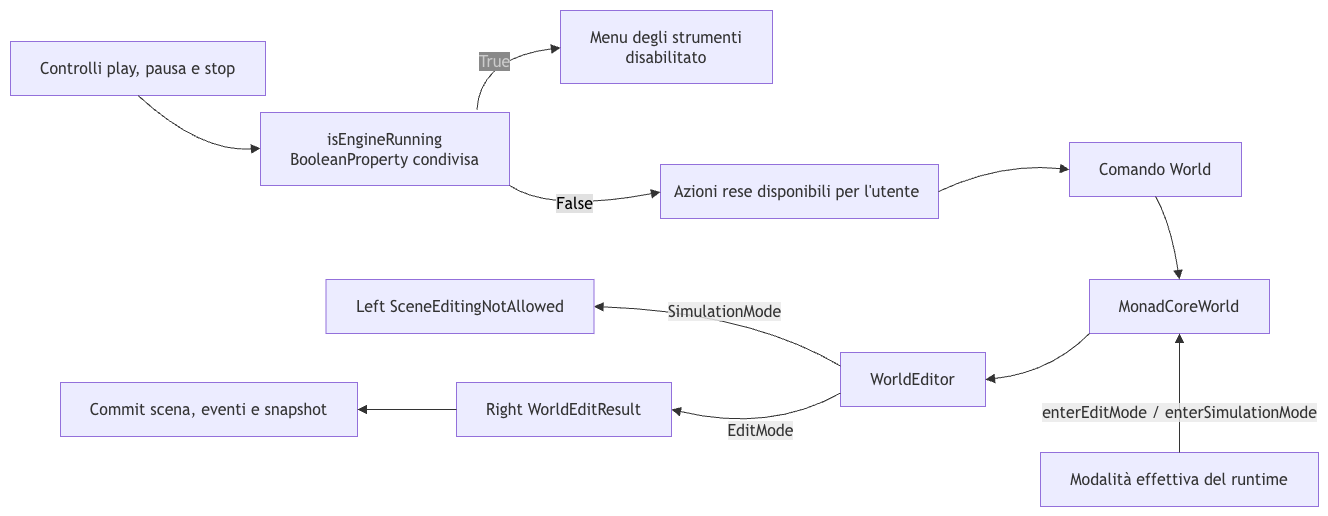

The diagram above was exported from draw.io. Its source (the exported page's mxGraphModel, read from the mxfile embedded in the PNG):
<mxGraphModel dx="1204" dy="824" grid="1" gridSize="10" guides="1" tooltips="1" connect="1" arrows="1" fold="1" page="1" pageScale="1" pageWidth="827" pageHeight="1169" math="0" shadow="0">
  <root>
    <mxCell id="0" />
    <mxCell id="1" parent="0" />
    <UserObject label="" mermaidData="{&#10;  &quot;data&quot;: &quot;flowchart LR\n        Controls[Controlli play, pausa e stop] --&gt; Property[isEngineRunning&lt;br/&gt;BooleanProperty condivisa]\n        Property --&gt; Tools[Menu degli strumenti&lt;br/&gt;disabilitato]\n        Property --&gt; Context[Menu contestuale&lt;br/&gt;non aperto e azioni disabilitate]\n\n        Tools --&gt; Command[Comando World]\n        Context --&gt; Command\n        Command --&gt; Adapter[MonadCoreWorld]\n        Runtime[Modalità effettiva del runtime] --&gt;|enterEditMode / enterSimulationMode| Adapter\n        Adapter --&gt; Editor[WorldEditor]\n        Editor --&gt;|SimulationMode| Rejected[Left SceneEditingNotAllowed]\n        Editor --&gt;|EditMode| Result[Right WorldEditResult]\n        Result --&gt; Commit[Commit scena, eventi e snapshot]&quot;,&#10;  &quot;config&quot;: null&#10;}" id="Q-KlY3hCjUKIm6zBXMme-259">
      <mxCell connectable="0" parent="1" style="group;transparentBounds=1;editIcon=1;lockedGroup=0;groupPadding=10;" vertex="1">
        <mxGeometry height="236" width="922" as="geometry" />
      </mxCell>
    </UserObject>
    <UserObject label="Controlli play, pausa e stop" mermaidId="n:Controls" mermaidBaseStyle="html=1;whiteSpace=wrap;strokeWidth=1;fillColor=light-dark(#ECECFF,#1f2020);strokeColor=light-dark(#9370DB,#cccccc);fontColor=light-dark(#333333,#cccccc);fontFamily=Trebuchet MS,Verdana,Arial,sans-serif;fontSize=16;" mermaidBaseValue="Controlli play, pausa e stop" id="Q-KlY3hCjUKIm6zBXMme-260">
      <mxCell parent="Q-KlY3hCjUKIm6zBXMme-259" style="html=1;whiteSpace=wrap;strokeWidth=1;fillColor=light-dark(#ECECFF,#1f2020);strokeColor=light-dark(#9370DB,#cccccc);fontColor=light-dark(#333333,#cccccc);fontFamily=Trebuchet MS,Verdana,Arial,sans-serif;fontSize=16;" vertex="1">
        <mxGeometry height="54" width="255" x="10" y="49" as="geometry" />
      </mxCell>
    </UserObject>
    <UserObject label="isEngineRunning&#10;BooleanProperty condivisa" mermaidId="n:Property" mermaidBaseStyle="html=1;whiteSpace=wrap;strokeWidth=1;fillColor=light-dark(#ECECFF,#1f2020);strokeColor=light-dark(#9370DB,#cccccc);fontColor=light-dark(#333333,#cccccc);fontFamily=Trebuchet MS,Verdana,Arial,sans-serif;fontSize=16;" mermaidBaseValue="isEngineRunning&#10;BooleanProperty condivisa" id="Q-KlY3hCjUKIm6zBXMme-261">
      <mxCell parent="Q-KlY3hCjUKIm6zBXMme-259" style="html=1;whiteSpace=wrap;strokeWidth=1;fillColor=light-dark(#ECECFF,#1f2020);strokeColor=light-dark(#9370DB,#cccccc);fontColor=light-dark(#333333,#cccccc);fontFamily=Trebuchet MS,Verdana,Arial,sans-serif;fontSize=16;" vertex="1">
        <mxGeometry height="73" width="249" x="260" y="120" as="geometry" />
      </mxCell>
    </UserObject>
    <UserObject label="Menu degli strumenti&#10;disabilitato" mermaidId="n:Tools" mermaidBaseStyle="html=1;whiteSpace=wrap;strokeWidth=1;fillColor=light-dark(#ECECFF,#1f2020);strokeColor=light-dark(#9370DB,#cccccc);fontColor=light-dark(#333333,#cccccc);fontFamily=Trebuchet MS,Verdana,Arial,sans-serif;fontSize=16;" mermaidBaseValue="Menu degli strumenti&#10;disabilitato" id="Q-KlY3hCjUKIm6zBXMme-262">
      <mxCell parent="Q-KlY3hCjUKIm6zBXMme-259" style="html=1;whiteSpace=wrap;strokeWidth=1;fillColor=light-dark(#ECECFF,#1f2020);strokeColor=light-dark(#9370DB,#cccccc);fontColor=light-dark(#333333,#cccccc);fontFamily=Trebuchet MS,Verdana,Arial,sans-serif;fontSize=16;" vertex="1">
        <mxGeometry height="73" width="212" x="560" y="18" as="geometry" />
      </mxCell>
    </UserObject>
    <UserObject label="Azioni rese disponibili per l'utente&amp;nbsp;" mermaidId="n:Context" mermaidBaseStyle="html=1;whiteSpace=wrap;strokeWidth=1;fillColor=light-dark(#ECECFF,#1f2020);strokeColor=light-dark(#9370DB,#cccccc);fontColor=light-dark(#333333,#cccccc);fontFamily=Trebuchet MS,Verdana,Arial,sans-serif;fontSize=16;" mermaidBaseValue="Menu contestuale&#10;non aperto e azioni disabilitate" id="Q-KlY3hCjUKIm6zBXMme-263">
      <mxCell parent="Q-KlY3hCjUKIm6zBXMme-259" style="html=1;whiteSpace=wrap;strokeWidth=1;fillColor=light-dark(#ECECFF,#1f2020);strokeColor=light-dark(#9370DB,#cccccc);fontColor=light-dark(#333333,#cccccc);fontFamily=Trebuchet MS,Verdana,Arial,sans-serif;fontSize=16;" vertex="1">
        <mxGeometry height="54" width="278" x="660" y="172" as="geometry" />
      </mxCell>
    </UserObject>
    <UserObject label="Comando World" mermaidId="n:Command" mermaidBaseStyle="html=1;whiteSpace=wrap;strokeWidth=1;fillColor=light-dark(#ECECFF,#1f2020);strokeColor=light-dark(#9370DB,#cccccc);fontColor=light-dark(#333333,#cccccc);fontFamily=Trebuchet MS,Verdana,Arial,sans-serif;fontSize=16;" mermaidBaseValue="Comando World" id="Q-KlY3hCjUKIm6zBXMme-264">
      <mxCell parent="Q-KlY3hCjUKIm6zBXMme-259" style="html=1;whiteSpace=wrap;strokeWidth=1;fillColor=light-dark(#ECECFF,#1f2020);strokeColor=light-dark(#9370DB,#cccccc);fontColor=light-dark(#333333,#cccccc);fontFamily=Trebuchet MS,Verdana,Arial,sans-serif;fontSize=16;" vertex="1">
        <mxGeometry height="54" width="172" x="1069" y="150" as="geometry" />
      </mxCell>
    </UserObject>
    <UserObject label="MonadCoreWorld" mermaidId="n:Adapter" mermaidBaseStyle="html=1;whiteSpace=wrap;strokeWidth=1;fillColor=light-dark(#ECECFF,#1f2020);strokeColor=light-dark(#9370DB,#cccccc);fontColor=light-dark(#333333,#cccccc);fontFamily=Trebuchet MS,Verdana,Arial,sans-serif;fontSize=16;" mermaidBaseValue="MonadCoreWorld" id="Q-KlY3hCjUKIm6zBXMme-265">
      <mxCell parent="Q-KlY3hCjUKIm6zBXMme-259" style="html=1;whiteSpace=wrap;strokeWidth=1;fillColor=light-dark(#ECECFF,#1f2020);strokeColor=light-dark(#9370DB,#cccccc);fontColor=light-dark(#333333,#cccccc);fontFamily=Trebuchet MS,Verdana,Arial,sans-serif;fontSize=16;" vertex="1">
        <mxGeometry height="54" width="180" x="1089" y="287" as="geometry" />
      </mxCell>
    </UserObject>
    <UserObject label="Modalità effettiva del runtime" mermaidId="n:Runtime" mermaidBaseStyle="html=1;whiteSpace=wrap;strokeWidth=1;fillColor=light-dark(#ECECFF,#1f2020);strokeColor=light-dark(#9370DB,#cccccc);fontColor=light-dark(#333333,#cccccc);fontFamily=Trebuchet MS,Verdana,Arial,sans-serif;fontSize=16;" mermaidBaseValue="Modalità effettiva del runtime" id="Q-KlY3hCjUKIm6zBXMme-266">
      <mxCell parent="Q-KlY3hCjUKIm6zBXMme-259" style="html=1;whiteSpace=wrap;strokeWidth=1;fillColor=light-dark(#ECECFF,#1f2020);strokeColor=light-dark(#9370DB,#cccccc);fontColor=light-dark(#333333,#cccccc);fontFamily=Trebuchet MS,Verdana,Arial,sans-serif;fontSize=16;" vertex="1">
        <mxGeometry height="54" width="278" x="1040" y="460" as="geometry" />
      </mxCell>
    </UserObject>
    <UserObject label="WorldEditor" mermaidId="n:Editor" mermaidBaseStyle="html=1;whiteSpace=wrap;strokeWidth=1;fillColor=light-dark(#ECECFF,#1f2020);strokeColor=light-dark(#9370DB,#cccccc);fontColor=light-dark(#333333,#cccccc);fontFamily=Trebuchet MS,Verdana,Arial,sans-serif;fontSize=16;" mermaidBaseValue="WorldEditor" id="Q-KlY3hCjUKIm6zBXMme-267">
      <mxCell parent="Q-KlY3hCjUKIm6zBXMme-259" style="html=1;whiteSpace=wrap;strokeWidth=1;fillColor=light-dark(#ECECFF,#1f2020);strokeColor=light-dark(#9370DB,#cccccc);fontColor=light-dark(#333333,#cccccc);fontFamily=Trebuchet MS,Verdana,Arial,sans-serif;fontSize=16;" vertex="1">
        <mxGeometry height="54" width="145" x="840" y="360" as="geometry" />
      </mxCell>
    </UserObject>
    <UserObject label="Left SceneEditingNotAllowed" mermaidId="n:Rejected" mermaidBaseStyle="html=1;whiteSpace=wrap;strokeWidth=1;fillColor=light-dark(#ECECFF,#1f2020);strokeColor=light-dark(#9370DB,#cccccc);fontColor=light-dark(#333333,#cccccc);fontFamily=Trebuchet MS,Verdana,Arial,sans-serif;fontSize=16;" mermaidBaseValue="Left SceneEditingNotAllowed" id="Q-KlY3hCjUKIm6zBXMme-268">
      <mxCell parent="Q-KlY3hCjUKIm6zBXMme-259" style="html=1;whiteSpace=wrap;strokeWidth=1;fillColor=light-dark(#ECECFF,#1f2020);strokeColor=light-dark(#9370DB,#cccccc);fontColor=light-dark(#333333,#cccccc);fontFamily=Trebuchet MS,Verdana,Arial,sans-serif;fontSize=16;" vertex="1">
        <mxGeometry height="54" width="268" x="325.5" y="287" as="geometry" />
      </mxCell>
    </UserObject>
    <UserObject label="Right WorldEditResult" mermaidId="n:Result" mermaidBaseStyle="html=1;whiteSpace=wrap;strokeWidth=1;fillColor=light-dark(#ECECFF,#1f2020);strokeColor=light-dark(#9370DB,#cccccc);fontColor=light-dark(#333333,#cccccc);fontFamily=Trebuchet MS,Verdana,Arial,sans-serif;fontSize=16;" mermaidBaseValue="Right WorldEditResult" id="Q-KlY3hCjUKIm6zBXMme-269">
      <mxCell parent="Q-KlY3hCjUKIm6zBXMme-259" style="html=1;whiteSpace=wrap;strokeWidth=1;fillColor=light-dark(#ECECFF,#1f2020);strokeColor=light-dark(#9370DB,#cccccc);fontColor=light-dark(#333333,#cccccc);fontFamily=Trebuchet MS,Verdana,Arial,sans-serif;fontSize=16;" vertex="1">
        <mxGeometry height="54" width="215" x="456" y="390" as="geometry" />
      </mxCell>
    </UserObject>
    <UserObject label="Commit scena, eventi e snapshot" mermaidId="n:Commit" mermaidBaseStyle="html=1;whiteSpace=wrap;strokeWidth=1;fillColor=light-dark(#ECECFF,#1f2020);strokeColor=light-dark(#9370DB,#cccccc);fontColor=light-dark(#333333,#cccccc);fontFamily=Trebuchet MS,Verdana,Arial,sans-serif;fontSize=16;" mermaidBaseValue="Commit scena, eventi e snapshot" id="Q-KlY3hCjUKIm6zBXMme-270">
      <mxCell parent="Q-KlY3hCjUKIm6zBXMme-259" style="html=1;whiteSpace=wrap;strokeWidth=1;fillColor=light-dark(#ECECFF,#1f2020);strokeColor=light-dark(#9370DB,#cccccc);fontColor=light-dark(#333333,#cccccc);fontFamily=Trebuchet MS,Verdana,Arial,sans-serif;fontSize=16;" vertex="1">
        <mxGeometry height="54" width="297" x="60" y="390" as="geometry" />
      </mxCell>
    </UserObject>
    <UserObject label="" mermaidId="e:Controls-&gt;Property#0" mermaidBaseStyle="curved=1;startArrow=none;endArrow=block;endSize=7;strokeColor=light-dark(#333333,#cccccc);exitX=1;exitY=0.5;entryX=0;entryY=0.49;" mermaidBaseValue="" id="Q-KlY3hCjUKIm6zBXMme-271">
      <mxCell edge="1" parent="Q-KlY3hCjUKIm6zBXMme-259" source="Q-KlY3hCjUKIm6zBXMme-260" style="curved=1;startArrow=none;endArrow=block;endSize=7;strokeColor=light-dark(#333333,#cccccc);exitX=0.5;exitY=1;entryX=0;entryY=0.49;rounded=0;exitDx=0;exitDy=0;" target="Q-KlY3hCjUKIm6zBXMme-261">
        <mxGeometry relative="1" as="geometry">
          <Array as="points">
            <mxPoint x="200" y="160" />
          </Array>
        </mxGeometry>
      </mxCell>
    </UserObject>
    <UserObject label="" mermaidId="e:Property-&gt;Tools#0" mermaidBaseStyle="curved=1;startArrow=none;endArrow=block;endSize=7;strokeColor=light-dark(#333333,#cccccc);exitX=0.86;exitY=0;entryX=0;entryY=0.51;" mermaidBaseValue="" id="Q-KlY3hCjUKIm6zBXMme-272">
      <mxCell edge="1" parent="Q-KlY3hCjUKIm6zBXMme-259" source="Q-KlY3hCjUKIm6zBXMme-261" style="curved=1;startArrow=none;endArrow=block;endSize=7;strokeColor=light-dark(#333333,#cccccc);entryX=0;entryY=0.51;rounded=0;exitX=0.869;exitY=-0.037;exitDx=0;exitDy=0;exitPerimeter=0;" target="Q-KlY3hCjUKIm6zBXMme-262">
        <mxGeometry relative="1" as="geometry">
          <Array as="points">
            <mxPoint x="480" y="65.23" />
          </Array>
          <mxPoint x="480" y="110" as="sourcePoint" />
        </mxGeometry>
      </mxCell>
    </UserObject>
    <mxCell id="Q-KlY3hCjUKIm6zBXMme-282" connectable="0" parent="Q-KlY3hCjUKIm6zBXMme-272" style="edgeLabel;html=1;align=center;verticalAlign=middle;resizable=0;points=[];" value="&lt;span style=&quot;font-family: &amp;quot;Trebuchet MS&amp;quot;, Verdana, Arial, sans-serif; font-size: 16px; color: rgb(204, 204, 204); background-color: light-dark(rgba(42, 42, 42, 0.553), rgba(42, 42, 42, 0.553));&quot;&gt;True&lt;/span&gt;" vertex="1">
      <mxGeometry relative="1" x="-0.0263" y="-4" as="geometry">
        <mxPoint y="1" as="offset" />
      </mxGeometry>
    </mxCell>
    <UserObject label="" mermaidId="e:Property-&gt;Context#0" mermaidBaseStyle="curved=1;startArrow=none;endArrow=block;endSize=7;strokeColor=light-dark(#333333,#cccccc);exitX=0.86;exitY=1;entryX=0;entryY=0.51;" mermaidBaseValue="" id="Q-KlY3hCjUKIm6zBXMme-273">
      <mxCell edge="1" parent="Q-KlY3hCjUKIm6zBXMme-259" source="Q-KlY3hCjUKIm6zBXMme-261" style="curved=1;startArrow=none;endArrow=block;endSize=7;strokeColor=light-dark(#333333,#cccccc);exitX=1;exitY=1;entryX=0;entryY=0.51;rounded=0;exitDx=0;exitDy=0;" target="Q-KlY3hCjUKIm6zBXMme-263">
        <mxGeometry relative="1" as="geometry">
          <Array as="points">
            <mxPoint x="550" y="220" />
          </Array>
        </mxGeometry>
      </mxCell>
    </UserObject>
    <mxCell id="Q-KlY3hCjUKIm6zBXMme-283" connectable="0" parent="Q-KlY3hCjUKIm6zBXMme-273" style="edgeLabel;html=1;align=center;verticalAlign=middle;resizable=0;points=[];" value="&lt;span style=&quot;font-family: &amp;quot;Trebuchet MS&amp;quot;, Verdana, Arial, sans-serif; font-size: 16px; background-color: light-dark(rgba(201, 201, 201, 0.553), rgba(42, 42, 42, 0.553));&quot;&gt;False&lt;/span&gt;" vertex="1">
      <mxGeometry relative="1" x="-0.0584" y="12" as="geometry">
        <mxPoint x="-1" y="7" as="offset" />
      </mxGeometry>
    </mxCell>
    <UserObject label="" mermaidId="e:Context-&gt;Command#0" mermaidBaseStyle="curved=1;startArrow=none;endArrow=block;endSize=7;strokeColor=light-dark(#333333,#cccccc);exitX=1;exitY=0.51;entryX=0.08;entryY=1;" mermaidBaseValue="" id="Q-KlY3hCjUKIm6zBXMme-275">
      <mxCell edge="1" parent="Q-KlY3hCjUKIm6zBXMme-259" source="Q-KlY3hCjUKIm6zBXMme-263" style="curved=1;startArrow=none;endArrow=block;endSize=7;strokeColor=light-dark(#333333,#cccccc);exitX=1;exitY=0.5;entryX=0;entryY=0.5;rounded=0;exitDx=0;exitDy=0;entryDx=0;entryDy=0;" target="Q-KlY3hCjUKIm6zBXMme-264">
        <mxGeometry relative="1" as="geometry">
          <Array as="points">
            <mxPoint x="1000" y="170" />
          </Array>
        </mxGeometry>
      </mxCell>
    </UserObject>
    <UserObject label="" mermaidId="e:Command-&gt;Adapter#0" mermaidBaseStyle="curved=1;startArrow=none;endArrow=block;endSize=7;strokeColor=light-dark(#333333,#cccccc);exitX=1;exitY=0.5;entryX=0;entryY=0.15;" mermaidBaseValue="" id="Q-KlY3hCjUKIm6zBXMme-276">
      <mxCell edge="1" parent="Q-KlY3hCjUKIm6zBXMme-259" source="Q-KlY3hCjUKIm6zBXMme-264" style="curved=1;startArrow=none;endArrow=block;endSize=7;strokeColor=light-dark(#333333,#cccccc);exitX=0.5;exitY=1;entryX=0.5;entryY=0;rounded=0;entryDx=0;entryDy=0;exitDx=0;exitDy=0;" target="Q-KlY3hCjUKIm6zBXMme-265">
        <mxGeometry relative="1" as="geometry">
          <Array as="points">
            <mxPoint x="1170" y="230" />
          </Array>
        </mxGeometry>
      </mxCell>
    </UserObject>
    <UserObject label="enterEditMode / enterSimulationMode" mermaidId="e:Runtime-&gt;Adapter#0" mermaidBaseStyle="curved=1;startArrow=none;endArrow=block;endSize=7;strokeColor=light-dark(#333333,#cccccc);html=1;fontSize=16;labelBackgroundColor=light-dark(#E8E8E88D,#2a2a2a8D);fontFamily=Trebuchet MS,Verdana,Arial,sans-serif;fontColor=light-dark(#333333,#cccccc);exitX=1;exitY=0.5;entryX=0;entryY=0.85;" mermaidBaseValue="enterEditMode / enterSimulationMode" id="Q-KlY3hCjUKIm6zBXMme-277">
      <mxCell edge="1" parent="Q-KlY3hCjUKIm6zBXMme-259" source="Q-KlY3hCjUKIm6zBXMme-266" style="curved=1;startArrow=none;endArrow=block;endSize=7;strokeColor=light-dark(#333333,#cccccc);html=1;fontSize=16;labelBackgroundColor=light-dark(#E8E8E88D,#2a2a2a8D);fontFamily=Trebuchet MS,Verdana,Arial,sans-serif;fontColor=light-dark(#333333,#cccccc);exitX=0.5;exitY=0;entryX=0.5;entryY=1;rounded=0;entryDx=0;entryDy=0;exitDx=0;exitDy=0;" target="Q-KlY3hCjUKIm6zBXMme-265">
        <mxGeometry relative="1" x="-0.3277" as="geometry">
          <mxPoint as="offset" />
          <Array as="points" />
        </mxGeometry>
      </mxCell>
    </UserObject>
    <UserObject label="" mermaidId="e:Adapter-&gt;Editor#0" mermaidBaseStyle="curved=1;startArrow=none;endArrow=block;endSize=7;strokeColor=light-dark(#333333,#cccccc);exitX=1;exitY=0.5;entryX=0;entryY=0.5;" mermaidBaseValue="" id="Q-KlY3hCjUKIm6zBXMme-278">
      <mxCell edge="1" parent="Q-KlY3hCjUKIm6zBXMme-259" source="Q-KlY3hCjUKIm6zBXMme-265" style="curved=1;startArrow=none;endArrow=block;endSize=7;strokeColor=light-dark(#333333,#cccccc);exitX=0;exitY=1;entryX=1;entryY=0.5;rounded=0;exitDx=0;exitDy=0;entryDx=0;entryDy=0;" target="Q-KlY3hCjUKIm6zBXMme-267">
        <mxGeometry relative="1" as="geometry">
          <Array as="points">
            <mxPoint x="1050" y="380" />
          </Array>
        </mxGeometry>
      </mxCell>
    </UserObject>
    <UserObject label="SimulationMode" mermaidId="e:Editor-&gt;Rejected#0" mermaidBaseStyle="curved=1;startArrow=none;endArrow=block;endSize=7;strokeColor=light-dark(#333333,#cccccc);html=1;fontSize=16;labelBackgroundColor=light-dark(#E8E8E88D,#2a2a2a8D);fontFamily=Trebuchet MS,Verdana,Arial,sans-serif;fontColor=light-dark(#333333,#cccccc);exitX=1;exitY=0.06;entryX=0;entryY=0.5;" mermaidBaseValue="SimulationMode" id="Q-KlY3hCjUKIm6zBXMme-279">
      <mxCell edge="1" parent="Q-KlY3hCjUKIm6zBXMme-259" source="Q-KlY3hCjUKIm6zBXMme-267" style="curved=1;startArrow=none;endArrow=block;endSize=7;strokeColor=light-dark(#333333,#cccccc);html=1;fontSize=16;labelBackgroundColor=light-dark(#E8E8E88D,#2a2a2a8D);fontFamily=Trebuchet MS,Verdana,Arial,sans-serif;fontColor=light-dark(#333333,#cccccc);exitX=0;exitY=0.25;entryX=1;entryY=0.5;rounded=0;exitDx=0;exitDy=0;entryDx=0;entryDy=0;" target="Q-KlY3hCjUKIm6zBXMme-268">
        <mxGeometry relative="1" x="-0.001" as="geometry">
          <mxPoint as="offset" />
          <Array as="points">
            <mxPoint x="750" y="320" />
          </Array>
        </mxGeometry>
      </mxCell>
    </UserObject>
    <UserObject label="EditMode" mermaidId="e:Editor-&gt;Result#0" mermaidBaseStyle="curved=1;startArrow=none;endArrow=block;endSize=7;strokeColor=light-dark(#333333,#cccccc);html=1;fontSize=16;labelBackgroundColor=light-dark(#E8E8E88D,#2a2a2a8D);fontFamily=Trebuchet MS,Verdana,Arial,sans-serif;fontColor=light-dark(#333333,#cccccc);exitX=1;exitY=0.94;entryX=0;entryY=0.5;" mermaidBaseValue="EditMode" id="Q-KlY3hCjUKIm6zBXMme-280">
      <mxCell edge="1" parent="Q-KlY3hCjUKIm6zBXMme-259" source="Q-KlY3hCjUKIm6zBXMme-267" style="curved=1;startArrow=none;endArrow=block;endSize=7;strokeColor=light-dark(#333333,#cccccc);html=1;fontSize=16;labelBackgroundColor=light-dark(#E8E8E88D,#2a2a2a8D);fontFamily=Trebuchet MS,Verdana,Arial,sans-serif;fontColor=light-dark(#333333,#cccccc);exitX=0;exitY=0.75;entryX=1;entryY=0.5;rounded=0;exitDx=0;exitDy=0;entryDx=0;entryDy=0;" target="Q-KlY3hCjUKIm6zBXMme-269">
        <mxGeometry relative="1" as="geometry">
          <Array as="points">
            <mxPoint x="770" y="440" />
          </Array>
        </mxGeometry>
      </mxCell>
    </UserObject>
    <UserObject label="" mermaidId="e:Result-&gt;Commit#0" mermaidBaseStyle="curved=1;startArrow=none;endArrow=block;endSize=7;strokeColor=light-dark(#333333,#cccccc);exitX=1;exitY=0.5;entryX=0;entryY=0.5;" mermaidBaseValue="" id="Q-KlY3hCjUKIm6zBXMme-281">
      <mxCell edge="1" parent="Q-KlY3hCjUKIm6zBXMme-259" source="Q-KlY3hCjUKIm6zBXMme-269" style="curved=1;startArrow=none;endArrow=block;endSize=7;strokeColor=light-dark(#333333,#cccccc);exitX=0;exitY=0.5;entryX=1;entryY=0.5;rounded=0;exitDx=0;exitDy=0;entryDx=0;entryDy=0;" target="Q-KlY3hCjUKIm6zBXMme-270">
        <mxGeometry relative="1" as="geometry">
          <Array as="points" />
        </mxGeometry>
      </mxCell>
    </UserObject>
  </root>
</mxGraphModel>